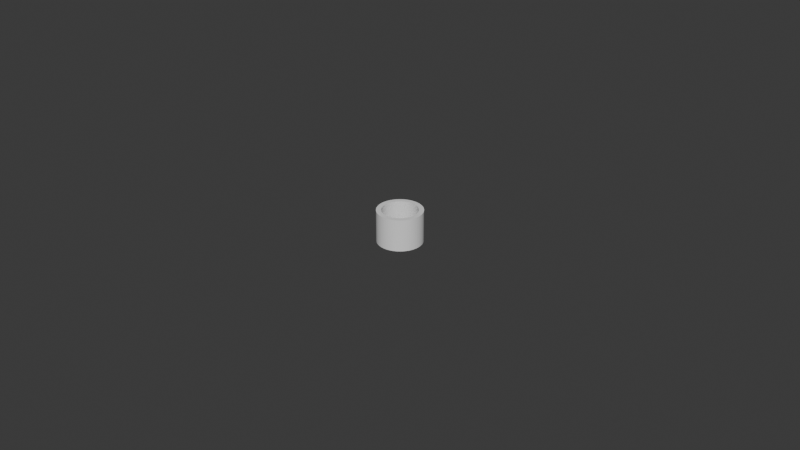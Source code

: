 # Source: pring.blend  (saved by Blender 5.0.119; exported with 4.5.12 LTS)
import bpy
from mathutils import Matrix  # noqa: F401  (used for matrix-valued properties, if any)

bpy.ops.wm.read_factory_settings(use_empty=True)
scene = bpy.context.scene
scene.name = 'Scene'

# ---- collections
col_collection = bpy.data.collections.new('Collection'); scene.collection.children.link(col_collection)

# ---- world
world_world = bpy.data.worlds.new('World'); scene.world = world_world
world_world.use_nodes = True; world_world.node_tree.nodes.clear()
_N = world_world.node_tree.nodes; _L = world_world.node_tree.links
n0 = _N.new('ShaderNodeOutputWorld'); n0.name = 'World Output'; n0.location = (200, 100)
n1 = _N.new('ShaderNodeBackground'); n1.name = 'Background'; n1.location = (-200, 100)
n1.inputs[0].default_value = (0.05088, 0.05088, 0.05088, 1.0)
_L.new(n1.outputs[0], n0.inputs[0])
n0.is_active_output = True
world_world.color = (0.05088, 0.05088, 0.05088)
world_world.sun_shadow_jitter_overblur = 0.0

# ---- meshes
me_cylinder = bpy.data.meshes.new('Cylinder')
me_cylinder.from_pydata([(0.0, 1.0, -1.0), (0.0, 1.0, 1.0), (0.09802, 0.9952, -1.0), (0.09802, 0.9952, 1.0), (0.1951, 0.9808, -1.0), (0.1951, 0.9808, 1.0), (0.2903, 0.9569, -1.0), (0.2903, 0.9569, 1.0), (0.3827, 0.9239, -1.0), (0.3827, 0.9239, 1.0), (0.4714, 0.8819, -1.0), (0.4714, 0.8819, 1.0), (0.5556, 0.8315, -1.0), (0.5556, 0.8315, 1.0), (0.6344, 0.773, -1.0), (0.6344, 0.773, 1.0), (0.7071, 0.7071, -1.0), (0.7071, 0.7071, 1.0), (0.773, 0.6344, -1.0), (0.773, 0.6344, 1.0), (0.8315, 0.5556, -1.0), (0.8315, 0.5556, 1.0), (0.8819, 0.4714, -1.0), (0.8819, 0.4714, 1.0), (0.9239, 0.3827, -1.0), (0.9239, 0.3827, 1.0), (0.9569, 0.2903, -1.0), (0.9569, 0.2903, 1.0), (0.9808, 0.1951, -1.0), (0.9808, 0.1951, 1.0), (0.9952, 0.09802, -1.0), (0.9952, 0.09802, 1.0), (1.0, 0.0, -1.0), (1.0, 0.0, 1.0), (0.9952, -0.09802, -1.0), (0.9952, -0.09802, 1.0), (0.9808, -0.1951, -1.0), (0.9808, -0.1951, 1.0), (0.9569, -0.2903, -1.0), (0.9569, -0.2903, 1.0), (0.9239, -0.3827, -1.0), (0.9239, -0.3827, 1.0), (0.8819, -0.4714, -1.0), (0.8819, -0.4714, 1.0), (0.8315, -0.5556, -1.0), (0.8315, -0.5556, 1.0), (0.773, -0.6344, -1.0), (0.773, -0.6344, 1.0), (0.7071, -0.7071, -1.0), (0.7071, -0.7071, 1.0), (0.6344, -0.773, -1.0), (0.6344, -0.773, 1.0), (0.5556, -0.8315, -1.0), (0.5556, -0.8315, 1.0), (0.4714, -0.8819, -1.0), (0.4714, -0.8819, 1.0), (0.3827, -0.9239, -1.0), (0.3827, -0.9239, 1.0), (0.2903, -0.9569, -1.0), (0.2903, -0.9569, 1.0), (0.1951, -0.9808, -1.0), (0.1951, -0.9808, 1.0), (0.09802, -0.9952, -1.0), (0.09802, -0.9952, 1.0), (0.0, -1.0, -1.0), (0.0, -1.0, 1.0), (-0.09802, -0.9952, -1.0), (-0.09802, -0.9952, 1.0), (-0.1951, -0.9808, -1.0), (-0.1951, -0.9808, 1.0), (-0.2903, -0.9569, -1.0), (-0.2903, -0.9569, 1.0), (-0.3827, -0.9239, -1.0), (-0.3827, -0.9239, 1.0), (-0.4714, -0.8819, -1.0), (-0.4714, -0.8819, 1.0), (-0.5556, -0.8315, -1.0), (-0.5556, -0.8315, 1.0), (-0.6344, -0.773, -1.0), (-0.6344, -0.773, 1.0), (-0.7071, -0.7071, -1.0), (-0.7071, -0.7071, 1.0), (-0.773, -0.6344, -1.0), (-0.773, -0.6344, 1.0), (-0.8315, -0.5556, -1.0), (-0.8315, -0.5556, 1.0), (-0.8819, -0.4714, -1.0), (-0.8819, -0.4714, 1.0), (-0.9239, -0.3827, -1.0), (-0.9239, -0.3827, 1.0), (-0.9569, -0.2903, -1.0), (-0.9569, -0.2903, 1.0), (-0.9808, -0.1951, -1.0), (-0.9808, -0.1951, 1.0), (-0.9952, -0.09802, -1.0), (-0.9952, -0.09802, 1.0), (-1.0, 0.0, -1.0), (-1.0, 0.0, 1.0), (-0.9952, 0.09802, -1.0), (-0.9952, 0.09802, 1.0), (-0.9808, 0.1951, -1.0), (-0.9808, 0.1951, 1.0), (-0.9569, 0.2903, -1.0), (-0.9569, 0.2903, 1.0), (-0.9239, 0.3827, -1.0), (-0.9239, 0.3827, 1.0), (-0.8819, 0.4714, -1.0), (-0.8819, 0.4714, 1.0), (-0.8315, 0.5556, -1.0), (-0.8315, 0.5556, 1.0), (-0.773, 0.6344, -1.0), (-0.773, 0.6344, 1.0), (-0.7071, 0.7071, -1.0), (-0.7071, 0.7071, 1.0), (-0.6344, 0.773, -1.0), (-0.6344, 0.773, 1.0), (-0.5556, 0.8315, -1.0), (-0.5556, 0.8315, 1.0), (-0.4714, 0.8819, -1.0), (-0.4714, 0.8819, 1.0), (-0.3827, 0.9239, -1.0), (-0.3827, 0.9239, 1.0), (-0.2903, 0.9569, -1.0), (-0.2903, 0.9569, 1.0), (-0.1951, 0.9808, -1.0), (-0.1951, 0.9808, 1.0), (-0.09802, 0.9952, -1.0), (-0.09802, 0.9952, 1.0), (-0.6533, 0.4365, 1.0), (-0.4985, 0.6074, 1.0), (-0.5556, 0.5556, 1.0), (-0.6074, 0.4985, 1.0), (-0.4365, 0.6533, 1.0), (-0.3704, 0.6929, 1.0), (-0.2281, 0.7519, 1.0), (-0.1533, 0.7706, 1.0), (-0.3007, 0.7259, 1.0), (-0.7706, -0.1533, 1.0), (-0.6929, -0.3704, 1.0), (-0.7259, -0.3007, 1.0), (-0.7519, -0.2281, 1.0), (-0.5556, -0.5556, 1.0), (-0.6074, -0.4985, 1.0), (-0.4365, -0.6533, 1.0), (-0.4985, -0.6074, 1.0), (-0.6533, -0.4365, 1.0), (0.1533, -0.7706, 1.0), (0.3007, -0.7259, 1.0), (0.3704, -0.6929, 1.0), (0.2281, -0.7519, 1.0), (0.4985, -0.6074, 1.0), (0.5556, -0.5556, 1.0), (0.6533, -0.4365, 1.0), (0.6074, -0.4985, 1.0), (0.4365, -0.6533, 1.0), (0.4365, 0.6533, 1.0), (0.6074, 0.4985, 1.0), (0.5556, 0.5556, 1.0), (0.4985, 0.6074, 1.0), (0.7259, 0.3007, 1.0), (0.6929, 0.3704, 1.0), (0.7706, 0.1533, 1.0), (0.7519, 0.2281, 1.0), (0.6533, 0.4365, 1.0), (-0.7857, 0.0, 1.0), (-0.7819, -0.07701, 1.0), (-0.7819, 0.07701, 1.0), (-0.7519, 0.2281, 1.0), (-0.6929, 0.3704, 1.0), (-0.7259, 0.3007, 1.0), (-0.7706, 0.1533, 1.0), (-0.3007, -0.7259, 1.0), (-0.1533, -0.7706, 1.0), (-0.2281, -0.7519, 1.0), (-0.3704, -0.6929, 1.0), (-0.07701, 0.7819, 1.0), (0.07701, 0.7819, 1.0), (0.0, 0.7857, 1.0), (-0.07701, -0.7819, 1.0), (0.07701, -0.7819, 1.0), (0.0, -0.7857, 1.0), (0.1533, 0.7706, 1.0), (0.3007, 0.7259, 1.0), (0.2281, 0.7519, 1.0), (0.7519, -0.2281, 1.0), (0.7259, -0.3007, 1.0), (0.6929, -0.3704, 1.0), (0.7857, 0.0, 1.0), (0.7819, 0.07701, 1.0), (0.7706, -0.1533, 1.0), (0.7819, -0.07701, 1.0), (0.3704, 0.6929, 1.0), (0.2281, 0.7519, -1.0), (0.3704, 0.6929, -1.0), (0.4365, 0.6533, -1.0), (0.3007, 0.7259, -1.0), (0.5556, 0.5556, -1.0), (0.6074, 0.4985, -1.0), (0.6929, 0.3704, -1.0), (0.6533, 0.4365, -1.0), (0.4985, 0.6074, -1.0), (0.3704, -0.6929, -1.0), (0.5556, -0.5556, -1.0), (0.4985, -0.6074, -1.0), (0.4365, -0.6533, -1.0), (0.6929, -0.3704, -1.0), (0.6533, -0.4365, -1.0), (0.7259, -0.3007, -1.0), (0.7519, -0.2281, -1.0), (0.6074, -0.4985, -1.0), (-0.6929, -0.3704, -1.0), (-0.6533, -0.4365, -1.0), (-0.5556, -0.5556, -1.0), (-0.6074, -0.4985, -1.0), (-0.4985, -0.6074, -1.0), (-0.4365, -0.6533, -1.0), (-0.3007, -0.7259, -1.0), (-0.2281, -0.7519, -1.0), (-0.3704, -0.6929, -1.0), (-0.7519, 0.2281, -1.0), (-0.6533, 0.4365, -1.0), (-0.6929, 0.3704, -1.0), (-0.7259, 0.3007, -1.0), (-0.4985, 0.6074, -1.0), (-0.5556, 0.5556, -1.0), (-0.3704, 0.6929, -1.0), (-0.4365, 0.6533, -1.0), (-0.6074, 0.4985, -1.0), (0.0, 0.7857, -1.0), (0.07701, 0.7819, -1.0), (0.1533, -0.7706, -1.0), (0.2281, -0.7519, -1.0), (0.07701, -0.7819, -1.0), (0.1533, 0.7706, -1.0), (0.7519, 0.2281, -1.0), (0.7259, 0.3007, -1.0), (0.7857, 0.0, -1.0), (0.7819, 0.07701, -1.0), (0.7706, -0.1533, -1.0), (0.7819, -0.07701, -1.0), (0.7706, 0.1533, -1.0), (0.3007, -0.7259, -1.0), (-0.7857, 0.0, -1.0), (-0.7706, -0.1533, -1.0), (-0.7819, -0.07701, -1.0), (-0.7819, 0.07701, -1.0), (-0.7259, -0.3007, -1.0), (-0.7519, -0.2281, -1.0), (-0.7706, 0.1533, -1.0), (-0.2281, 0.7519, -1.0), (-0.1533, 0.7706, -1.0), (-0.07701, 0.7819, -1.0), (0.0, -0.7857, -1.0), (-0.07701, -0.7819, -1.0), (-0.1533, -0.7706, -1.0), (-0.3007, 0.7259, -1.0)], [], [(0, 1, 3, 2), (2, 3, 5, 4), (4, 5, 7, 6), (6, 7, 9, 8), (8, 9, 11, 10), (10, 11, 13, 12), (12, 13, 15, 14), (14, 15, 17, 16), (16, 17, 19, 18), (18, 19, 21, 20), (20, 21, 23, 22), (22, 23, 25, 24), (24, 25, 27, 26), (26, 27, 29, 28), (28, 29, 31, 30), (30, 31, 33, 32), (32, 33, 35, 34), (34, 35, 37, 36), (36, 37, 39, 38), (38, 39, 41, 40), (40, 41, 43, 42), (42, 43, 45, 44), (44, 45, 47, 46), (46, 47, 49, 48), (48, 49, 51, 50), (50, 51, 53, 52), (52, 53, 55, 54), (54, 55, 57, 56), (56, 57, 59, 58), (58, 59, 61, 60), (60, 61, 63, 62), (62, 63, 65, 64), (64, 65, 67, 66), (66, 67, 69, 68), (68, 69, 71, 70), (70, 71, 73, 72), (72, 73, 75, 74), (74, 75, 77, 76), (76, 77, 79, 78), (78, 79, 81, 80), (80, 81, 83, 82), (82, 83, 85, 84), (84, 85, 87, 86), (86, 87, 89, 88), (88, 89, 91, 90), (90, 91, 93, 92), (92, 93, 95, 94), (94, 95, 97, 96), (96, 97, 99, 98), (98, 99, 101, 100), (100, 101, 103, 102), (102, 103, 105, 104), (104, 105, 107, 106), (106, 107, 109, 108), (108, 109, 111, 110), (110, 111, 113, 112), (112, 113, 115, 114), (114, 115, 117, 116), (116, 117, 119, 118), (118, 119, 121, 120), (120, 121, 123, 122), (122, 123, 125, 124), (117, 115, 113, 111, 109, 107, 105, 103, 101, 99, 97, 95, 93, 91, 89, 87, 85, 145, 138, 139, 140, 137, 165, 164, 166, 170, 167, 169, 168, 128, 131, 130, 129, 132), (17, 15, 13, 11, 9, 7, 5, 3, 1, 127, 125, 123, 121, 119, 117, 132, 133, 136, 134, 135, 175, 177, 176, 181, 183, 182, 191, 155, 158, 157, 156, 163, 160, 159, 162, 161, 188, 187, 190, 189, 184, 185, 186, 152, 153, 151, 150, 154, 148, 147, 149, 146, 179, 180, 178, 172, 173, 171, 174, 143, 144, 141, 142, 145, 85, 83, 81, 79, 77, 75, 73, 71, 69, 67, 65, 63, 61, 59, 57, 55, 53, 51, 49, 47, 45, 43, 41, 39, 37, 35, 33, 31, 29, 27, 25, 23, 21, 19), (124, 125, 127, 126), (126, 127, 1, 0), (126, 0, 2, 4, 6, 8, 10, 12, 14, 200, 194, 193, 195, 192, 233, 229, 228, 251, 250, 249, 255, 225, 226, 223, 224, 227, 220, 221, 222, 219, 248, 245, 242, 244, 243, 247, 246, 210, 211, 213, 212, 214, 215, 218, 216, 217, 254, 253, 252, 232, 230, 231, 241, 201, 204, 203, 202, 209, 46, 48, 50, 52, 54, 56, 58, 60, 62, 64, 66, 68, 70, 72, 74, 76, 78, 80, 82, 84, 86, 88, 90, 92, 94, 96, 98, 100, 102, 104, 106, 108, 110, 112, 114, 116, 118, 120, 122, 124), (200, 14, 16, 18, 20, 22, 24, 26, 28, 30, 32, 34, 36, 38, 40, 42, 44, 46, 209, 206, 205, 207, 208, 238, 239, 236, 237, 240, 234, 235, 198, 199, 197, 196), (229, 176, 177, 228), (233, 181, 176, 229), (192, 183, 181, 233), (195, 182, 183, 192), (193, 191, 182, 195), (194, 155, 191, 193), (200, 158, 155, 194), (196, 157, 158, 200), (156, 157, 196, 197), (163, 156, 197, 199), (160, 163, 199, 198), (159, 160, 198, 235), (162, 159, 235, 234), (161, 162, 234, 240), (188, 161, 240, 237), (187, 188, 237, 236), (190, 187, 236, 239), (189, 190, 239, 238), (184, 189, 238, 208), (185, 184, 208, 207), (186, 185, 207, 205), (152, 186, 205, 206), (153, 152, 206, 209), (151, 153, 209, 202), (150, 151, 202, 203), (154, 150, 203, 204), (148, 154, 204, 201), (147, 148, 201, 241), (149, 147, 241, 231), (146, 149, 231, 230), (179, 146, 230, 232), (180, 179, 232, 252), (178, 180, 252, 253), (172, 178, 253, 254), (173, 172, 254, 217), (171, 173, 217, 216), (174, 171, 216, 218), (143, 174, 218, 215), (144, 143, 215, 214), (141, 144, 214, 212), (213, 142, 141, 212), (211, 145, 142, 213), (210, 138, 145, 211), (246, 139, 138, 210), (247, 140, 139, 246), (243, 137, 140, 247), (244, 165, 137, 243), (242, 164, 165, 244), (245, 166, 164, 242), (248, 170, 166, 245), (219, 167, 170, 248), (222, 169, 167, 219), (221, 168, 169, 222), (220, 128, 168, 221), (227, 131, 128, 220), (224, 130, 131, 227), (223, 129, 130, 224), (226, 132, 129, 223), (225, 133, 132, 226), (255, 136, 133, 225), (249, 134, 136, 255), (250, 135, 134, 249), (251, 175, 135, 250), (228, 177, 175, 251)])
_uv = me_cylinder.uv_layers.new(name='UVMap')
_uv.uv.foreach_set('vector', [1.0, 0.5, 1.0, 1.0, 0.9844, 1.0, 0.9844, 0.5, 0.9844, 0.5, 0.9844, 1.0, 0.9688, 1.0, 0.9688, 0.5, 0.9688, 0.5, 0.9688, 1.0, 0.9531, 1.0, 0.9531, 0.5, 0.9531, 0.5, 0.9531, 1.0, 0.9375, 1.0, 0.9375, 0.5, 0.9375, 0.5, 0.9375, 1.0, 0.9219, 1.0, 0.9219, 0.5, 0.9219, 0.5, 0.9219, 1.0, 0.9062, 1.0, 0.9062, 0.5, 0.9062, 0.5, 0.9062, 1.0, 0.8906, 1.0, 0.8906, 0.5, 0.8906, 0.5, 0.8906, 1.0, 0.875, 1.0, 0.875, 0.5, 0.875, 0.5, 0.875, 1.0, 0.8594, 1.0, 0.8594, 0.5, 0.8594, 0.5, 0.8594, 1.0, 0.8438, 1.0, 0.8438, 0.5, 0.8438, 0.5, 0.8438, 1.0, 0.8281, 1.0, 0.8281, 0.5, 0.8281, 0.5, 0.8281, 1.0, 0.8125, 1.0, 0.8125, 0.5, 0.8125, 0.5, 0.8125, 1.0, 0.7969, 1.0, 0.7969, 0.5, 0.7969, 0.5, 0.7969, 1.0, 0.7812, 1.0, 0.7812, 0.5, 0.7812, 0.5, 0.7812, 1.0, 0.7656, 1.0, 0.7656, 0.5, 0.7656, 0.5, 0.7656, 1.0, 0.75, 1.0, 0.75, 0.5, 0.75, 0.5, 0.75, 1.0, 0.7344, 1.0, 0.7344, 0.5, 0.7344, 0.5, 0.7344, 1.0, 0.7188, 1.0, 0.7188, 0.5, 0.7188, 0.5, 0.7188, 1.0, 0.7031, 1.0, 0.7031, 0.5, 0.7031, 0.5, 0.7031, 1.0, 0.6875, 1.0, 0.6875, 0.5, 0.6875, 0.5, 0.6875, 1.0, 0.6719, 1.0, 0.6719, 0.5, 0.6719, 0.5, 0.6719, 1.0, 0.6562, 1.0, 0.6562, 0.5, 0.6562, 0.5, 0.6562, 1.0, 0.6406, 1.0, 0.6406, 0.5, 0.6406, 0.5, 0.6406, 1.0, 0.625, 1.0, 0.625, 0.5, 0.625, 0.5, 0.625, 1.0, 0.6094, 1.0, 0.6094, 0.5, 0.6094, 0.5, 0.6094, 1.0, 0.5938, 1.0, 0.5938, 0.5, 0.5938, 0.5, 0.5938, 1.0, 0.5781, 1.0, 0.5781, 0.5, 0.5781, 0.5, 0.5781, 1.0, 0.5625, 1.0, 0.5625, 0.5, 0.5625, 0.5, 0.5625, 1.0, 0.5469, 1.0, 0.5469, 0.5, 0.5469, 0.5, 0.5469, 1.0, 0.5312, 1.0, 0.5312, 0.5, 0.5312, 0.5, 0.5312, 1.0, 0.5156, 1.0, 0.5156, 0.5, 0.5156, 0.5, 0.5156, 1.0, 0.5, 1.0, 0.5, 0.5, 0.5, 0.5, 0.5, 1.0, 0.4844, 1.0, 0.4844, 0.5, 0.4844, 0.5, 0.4844, 1.0, 0.4688, 1.0, 0.4688, 0.5, 0.4688, 0.5, 0.4688, 1.0, 0.4531, 1.0, 0.4531, 0.5, 0.4531, 0.5, 0.4531, 1.0, 0.4375, 1.0, 0.4375, 0.5, 0.4375, 0.5, 0.4375, 1.0, 0.4219, 1.0, 0.4219, 0.5, 0.4219, 0.5, 0.4219, 1.0, 0.4062, 1.0, 0.4062, 0.5, 0.4062, 0.5, 0.4062, 1.0, 0.3906, 1.0, 0.3906, 0.5, 0.3906, 0.5, 0.3906, 1.0, 0.375, 1.0, 0.375, 0.5, 0.375, 0.5, 0.375, 1.0, 0.3594, 1.0, 0.3594, 0.5, 0.3594, 0.5, 0.3594, 1.0, 0.3438, 1.0, 0.3438, 0.5, 0.3438, 0.5, 0.3438, 1.0, 0.3281, 1.0, 0.3281, 0.5, 0.3281, 0.5, 0.3281, 1.0, 0.3125, 1.0, 0.3125, 0.5, 0.3125, 0.5, 0.3125, 1.0, 0.2969, 1.0, 0.2969, 0.5, 0.2969, 0.5, 0.2969, 1.0, 0.2812, 1.0, 0.2812, 0.5, 0.2812, 0.5, 0.2812, 1.0, 0.2656, 1.0, 0.2656, 0.5, 0.2656, 0.5, 0.2656, 1.0, 0.25, 1.0, 0.25, 0.5, 0.25, 0.5, 0.25, 1.0, 0.2344, 1.0, 0.2344, 0.5, 0.2344, 0.5, 0.2344, 1.0, 0.2188, 1.0, 0.2188, 0.5, 0.2188, 0.5, 0.2188, 1.0, 0.2031, 1.0, 0.2031, 0.5, 0.2031, 0.5, 0.2031, 1.0, 0.1875, 1.0, 0.1875, 0.5, 0.1875, 0.5, 0.1875, 1.0, 0.1719, 1.0, 0.1719, 0.5, 0.1719, 0.5, 0.1719, 1.0, 0.1562, 1.0, 0.1562, 0.5, 0.1562, 0.5, 0.1562, 1.0, 0.1406, 1.0, 0.1406, 0.5, 0.1406, 0.5, 0.1406, 1.0, 0.125, 1.0, 0.125, 0.5, 0.125, 0.5, 0.125, 1.0, 0.1094, 1.0, 0.1094, 0.5, 0.1094, 0.5, 0.1094, 1.0, 0.09375, 1.0, 0.09375, 0.5, 0.09375, 0.5, 0.09375, 1.0, 0.07812, 1.0, 0.07812, 0.5, 0.07812, 0.5, 0.07812, 1.0, 0.0625, 1.0, 0.0625, 0.5, 0.0625, 0.5, 0.0625, 1.0, 0.04688, 1.0, 0.04688, 0.5, 0.04688, 0.5, 0.04688, 1.0, 0.03125, 1.0, 0.03125, 0.5, 0.1167, 0.4496, 0.09775, 0.4355, 0.08029, 0.4197, 0.06448, 0.4023, 0.05045, 0.3833, 0.03834, 0.3631, 0.02827, 0.3418, 0.02033, 0.3197, 0.01461, 0.2968, 0.01116, 0.2735, 0.01, 0.25, 0.01116, 0.2265, 0.01461, 0.2032, 0.02033, 0.1803, 0.02827, 0.1582, 0.03834, 0.1369, 0.05045, 0.1167, 0.09321, 0.1452, 0.08369, 0.1611, 0.07578, 0.1778, 0.06955, 0.1953, 0.06505, 0.2132, 0.06234, 0.2315, 0.06143, 0.25, 0.06234, 0.2685, 0.06505, 0.2868, 0.06955, 0.3047, 0.07578, 0.3222, 0.08369, 0.3389, 0.09321, 0.3548, 0.1042, 0.3696, 0.1167, 0.3833, 0.1304, 0.3958, 0.1452, 0.4068, 0.4197, 0.4197, 0.4023, 0.4355, 0.3833, 0.4496, 0.3631, 0.4617, 0.3418, 0.4717, 0.3197, 0.4797, 0.2968, 0.4854, 0.2735, 0.4888, 0.25, 0.49, 0.2265, 0.4888, 0.2032, 0.4854, 0.1803, 0.4797, 0.1582, 0.4717, 0.1369, 0.4617, 0.1167, 0.4496, 0.1452, 0.4068, 0.1611, 0.4163, 0.1778, 0.4242, 0.1953, 0.4305, 0.2132, 0.4349, 0.2315, 0.4377, 0.25, 0.4386, 0.2685, 0.4377, 0.2868, 0.4349, 0.3047, 0.4305, 0.3222, 0.4242, 0.3389, 0.4163, 0.3548, 0.4068, 0.3696, 0.3958, 0.3833, 0.3833, 0.3958, 0.3696, 0.4068, 0.3548, 0.4163, 0.3389, 0.4242, 0.3222, 0.4305, 0.3047, 0.4349, 0.2868, 0.4377, 0.2685, 0.4386, 0.25, 0.4377, 0.2315, 0.4349, 0.2132, 0.4305, 0.1953, 0.4242, 0.1778, 0.4163, 0.1611, 0.4068, 0.1452, 0.3958, 0.1304, 0.3833, 0.1167, 0.3696, 0.1042, 0.3548, 0.09321, 0.3389, 0.08369, 0.3222, 0.07578, 0.3047, 0.06955, 0.2868, 0.06505, 0.2685, 0.06234, 0.25, 0.06143, 0.2315, 0.06234, 0.2132, 0.06505, 0.1953, 0.06955, 0.1778, 0.07578, 0.1611, 0.08369, 0.1452, 0.09321, 0.1304, 0.1042, 0.1167, 0.1167, 0.1042, 0.1304, 0.09321, 0.1452, 0.05045, 0.1167, 0.06448, 0.09775, 0.08029, 0.08029, 0.09775, 0.06448, 0.1167, 0.05045, 0.1369, 0.03834, 0.1582, 0.02827, 0.1803, 0.02033, 0.2032, 0.01461, 0.2265, 0.01116, 0.25, 0.01, 0.2735, 0.01116, 0.2968, 0.01461, 0.3197, 0.02033, 0.3418, 0.02827, 0.3631, 0.03834, 0.3833, 0.05045, 0.4023, 0.06448, 0.4197, 0.08029, 0.4355, 0.09775, 0.4496, 0.1167, 0.4617, 0.1369, 0.4717, 0.1582, 0.4797, 0.1803, 0.4854, 0.2032, 0.4888, 0.2265, 0.49, 0.25, 0.4888, 0.2735, 0.4854, 0.2968, 0.4797, 0.3197, 0.4717, 0.3418, 0.4617, 0.3631, 0.4496, 0.3833, 0.4355, 0.4023, 0.03125, 0.5, 0.03125, 1.0, 0.01562, 1.0, 0.01562, 0.5, 0.01562, 0.5, 0.01562, 1.0, 0.0, 1.0, 0.0, 0.5, 0.7265, 0.4888, 0.75, 0.49, 0.7735, 0.4888, 0.7968, 0.4854, 0.8197, 0.4797, 0.8418, 0.4717, 0.8631, 0.4617, 0.8833, 0.4496, 0.9023, 0.4355, 0.8696, 0.3958, 0.8548, 0.4068, 0.8389, 0.4163, 0.8222, 0.4242, 0.8047, 0.4305, 0.7868, 0.4349, 0.7685, 0.4377, 0.75, 0.4386, 0.7315, 0.4377, 0.7132, 0.4349, 0.6953, 0.4305, 0.6778, 0.4242, 0.6611, 0.4163, 0.6452, 0.4068, 0.6304, 0.3958, 0.6167, 0.3833, 0.6042, 0.3696, 0.5932, 0.3548, 0.5837, 0.3389, 0.5758, 0.3222, 0.5695, 0.3047, 0.5651, 0.2868, 0.5623, 0.2685, 0.5614, 0.25, 0.5623, 0.2315, 0.5651, 0.2132, 0.5695, 0.1953, 0.5758, 0.1778, 0.5837, 0.1611, 0.5932, 0.1452, 0.6042, 0.1304, 0.6167, 0.1167, 0.6304, 0.1042, 0.6452, 0.09321, 0.6611, 0.08369, 0.6778, 0.07578, 0.6953, 0.06955, 0.7132, 0.06505, 0.7315, 0.06234, 0.75, 0.06143, 0.7685, 0.06234, 0.7868, 0.06505, 0.8047, 0.06955, 0.8222, 0.07578, 0.8389, 0.08369, 0.8548, 0.09321, 0.8696, 0.1042, 0.8833, 0.1167, 0.8958, 0.1304, 0.9355, 0.09775, 0.9197, 0.08029, 0.9023, 0.06448, 0.8833, 0.05045, 0.8631, 0.03834, 0.8418, 0.02827, 0.8197, 0.02033, 0.7968, 0.01461, 0.7735, 0.01116, 0.75, 0.01, 0.7265, 0.01116, 0.7032, 0.01461, 0.6803, 0.02033, 0.6582, 0.02827, 0.6369, 0.03834, 0.6167, 0.05045, 0.5977, 0.06448, 0.5803, 0.08029, 0.5645, 0.09775, 0.5504, 0.1167, 0.5383, 0.1369, 0.5283, 0.1582, 0.5203, 0.1803, 0.5146, 0.2032, 0.5112, 0.2265, 0.51, 0.25, 0.5112, 0.2735, 0.5146, 0.2968, 0.5203, 0.3197, 0.5283, 0.3418, 0.5383, 0.3631, 0.5504, 0.3833, 0.5645, 0.4023, 0.5803, 0.4197, 0.5977, 0.4355, 0.6167, 0.4496, 0.6369, 0.4617, 0.6582, 0.4717, 0.6803, 0.4797, 0.7032, 0.4854, 0.8696, 0.3958, 0.9023, 0.4355, 0.9197, 0.4197, 0.9355, 0.4023, 0.9496, 0.3833, 0.9617, 0.3631, 0.9717, 0.3418, 0.9797, 0.3197, 0.9854, 0.2968, 0.9888, 0.2735, 0.99, 0.25, 0.9888, 0.2265, 0.9854, 0.2032, 0.9797, 0.1803, 0.9717, 0.1582, 0.9617, 0.1369, 0.9496, 0.1167, 0.9355, 0.09775, 0.8958, 0.1304, 0.9068, 0.1452, 0.9163, 0.1611, 0.9242, 0.1778, 0.9305, 0.1953, 0.9349, 0.2132, 0.9377, 0.2315, 0.9386, 0.25, 0.9377, 0.2685, 0.9349, 0.2868, 0.9305, 0.3047, 0.9242, 0.3222, 0.9163, 0.3389, 0.9068, 0.3548, 0.8958, 0.3696, 0.8833, 0.3833, 0.9844, 0.625, 0.9844, 0.875, 1.0, 0.875, 1.0, 0.625, 0.9688, 0.625, 0.9688, 0.875, 0.9844, 0.875, 0.9844, 0.625, 0.9531, 0.625, 0.9531, 0.875, 0.9688, 0.875, 0.9688, 0.625, 0.9375, 0.625, 0.9375, 0.875, 0.9531, 0.875, 0.9531, 0.625, 0.9219, 0.625, 0.9219, 0.875, 0.9375, 0.875, 0.9375, 0.625, 0.9062, 0.625, 0.9062, 0.875, 0.9219, 0.875, 0.9219, 0.625, 0.8906, 0.625, 0.8906, 0.875, 0.9062, 0.875, 0.9062, 0.625, 0.875, 0.625, 0.875, 0.875, 0.8906, 0.875, 0.8906, 0.625, 0.8594, 0.875, 0.875, 0.875, 0.875, 0.625, 0.8594, 0.625, 0.8438, 0.875, 0.8594, 0.875, 0.8594, 0.625, 0.8438, 0.625, 0.8281, 0.875, 0.8438, 0.875, 0.8438, 0.625, 0.8281, 0.625, 0.8125, 0.875, 0.8281, 0.875, 0.8281, 0.625, 0.8125, 0.625, 0.7969, 0.875, 0.8125, 0.875, 0.8125, 0.625, 0.7969, 0.625, 0.7812, 0.875, 0.7969, 0.875, 0.7969, 0.625, 0.7812, 0.625, 0.7656, 0.875, 0.7812, 0.875, 0.7812, 0.625, 0.7656, 0.625, 0.75, 0.875, 0.7656, 0.875, 0.7656, 0.625, 0.75, 0.625, 0.7344, 0.875, 0.75, 0.875, 0.75, 0.625, 0.7344, 0.625, 0.7188, 0.875, 0.7344, 0.875, 0.7344, 0.625, 0.7188, 0.625, 0.7031, 0.875, 0.7188, 0.875, 0.7188, 0.625, 0.7031, 0.625, 0.6875, 0.875, 0.7031, 0.875, 0.7031, 0.625, 0.6875, 0.625, 0.6719, 0.875, 0.6875, 0.875, 0.6875, 0.625, 0.6719, 0.625, 0.6562, 0.875, 0.6719, 0.875, 0.6719, 0.625, 0.6562, 0.625, 0.6406, 0.875, 0.6562, 0.875, 0.6562, 0.625, 0.6406, 0.625, 0.625, 0.875, 0.6406, 0.875, 0.6406, 0.625, 0.625, 0.625, 0.6094, 0.875, 0.625, 0.875, 0.625, 0.625, 0.6094, 0.625, 0.5938, 0.875, 0.6094, 0.875, 0.6094, 0.625, 0.5938, 0.625, 0.5781, 0.875, 0.5938, 0.875, 0.5938, 0.625, 0.5781, 0.625, 0.5625, 0.875, 0.5781, 0.875, 0.5781, 0.625, 0.5625, 0.625, 0.5469, 0.875, 0.5625, 0.875, 0.5625, 0.625, 0.5469, 0.625, 0.5312, 0.875, 0.5469, 0.875, 0.5469, 0.625, 0.5312, 0.625, 0.5156, 0.875, 0.5312, 0.875, 0.5312, 0.625, 0.5156, 0.625, 0.5, 0.875, 0.5156, 0.875, 0.5156, 0.625, 0.5, 0.625, 0.4844, 0.875, 0.5, 0.875, 0.5, 0.625, 0.4844, 0.625, 0.4688, 0.875, 0.4844, 0.875, 0.4844, 0.625, 0.4688, 0.625, 0.4531, 0.875, 0.4688, 0.875, 0.4688, 0.625, 0.4531, 0.625, 0.4375, 0.875, 0.4531, 0.875, 0.4531, 0.625, 0.4375, 0.625, 0.4219, 0.875, 0.4375, 0.875, 0.4375, 0.625, 0.4219, 0.625, 0.4062, 0.875, 0.4219, 0.875, 0.4219, 0.625, 0.4062, 0.625, 0.3906, 0.875, 0.4062, 0.875, 0.4062, 0.625, 0.3906, 0.625, 0.375, 0.875, 0.3906, 0.875, 0.3906, 0.625, 0.375, 0.625, 0.3594, 0.625, 0.3594, 0.875, 0.375, 0.875, 0.375, 0.625, 0.3438, 0.625, 0.3438, 0.875, 0.3594, 0.875, 0.3594, 0.625, 0.3281, 0.625, 0.3281, 0.875, 0.3438, 0.875, 0.3438, 0.625, 0.3125, 0.625, 0.3125, 0.875, 0.3281, 0.875, 0.3281, 0.625, 0.2969, 0.625, 0.2969, 0.875, 0.3125, 0.875, 0.3125, 0.625, 0.2812, 0.625, 0.2812, 0.875, 0.2969, 0.875, 0.2969, 0.625, 0.2656, 0.625, 0.2656, 0.875, 0.2812, 0.875, 0.2812, 0.625, 0.25, 0.625, 0.25, 0.875, 0.2656, 0.875, 0.2656, 0.625, 0.2344, 0.625, 0.2344, 0.875, 0.25, 0.875, 0.25, 0.625, 0.2188, 0.625, 0.2188, 0.875, 0.2344, 0.875, 0.2344, 0.625, 0.2031, 0.625, 0.2031, 0.875, 0.2188, 0.875, 0.2188, 0.625, 0.1875, 0.625, 0.1875, 0.875, 0.2031, 0.875, 0.2031, 0.625, 0.1719, 0.625, 0.1719, 0.875, 0.1875, 0.875, 0.1875, 0.625, 0.1562, 0.625, 0.1562, 0.875, 0.1719, 0.875, 0.1719, 0.625, 0.1406, 0.625, 0.1406, 0.875, 0.1562, 0.875, 0.1562, 0.625, 0.125, 0.625, 0.125, 0.875, 0.1406, 0.875, 0.1406, 0.625, 0.1094, 0.625, 0.1094, 0.875, 0.125, 0.875, 0.125, 0.625, 0.09375, 0.625, 0.09375, 0.875, 0.1094, 0.875, 0.1094, 0.625, 0.07812, 0.625, 0.07812, 0.875, 0.09375, 0.875, 0.09375, 0.625, 0.0625, 0.625, 0.0625, 0.875, 0.07812, 0.875, 0.07812, 0.625, 0.04688, 0.625, 0.04688, 0.875, 0.0625, 0.875, 0.0625, 0.625, 0.03125, 0.625, 0.03125, 0.875, 0.04688, 0.875, 0.04688, 0.625, 0.01562, 0.625, 0.01562, 0.875, 0.03125, 0.875, 0.03125, 0.625, 0.0, 0.625, 0.0, 0.875, 0.01562, 0.875, 0.01562, 0.625])
me_cylinder.update()

# ---- objects
ob_cylinder = bpy.data.objects.new('Cylinder', me_cylinder)

# ---- transforms, parenting, visibility, modifiers, constraints
ob_cylinder.location = (0.0, 0.0, 0.0)
ob_cylinder.scale = (0.007, 0.007, 0.005)

# ---- collection membership
col_collection.objects.link(ob_cylinder)

# ---- scene / render settings (as saved in the file)
scene.frame_start = 1; scene.frame_end = 250; scene.frame_set(1)
scene.render.engine = 'BLENDER_EEVEE_NEXT'
scene.render.bake_bias = 0.0
scene.render.bake_samples = 0
scene.cycles.sampling_pattern = 'TABULATED_SOBOL'
scene.eevee.use_volume_custom_range = False
bpy.context.view_layer.update()

# ---- added for rendering (the .blend has no active camera and no usable light): camera, sun
cam_auto = bpy.data.cameras.new('AutoCamera')
cam_auto.lens = 50.0
cam_auto.sensor_width = 36.0
cam_auto.clip_end = 1000.0
ob_auto_camera = bpy.data.objects.new('AutoCamera', cam_auto)
scene.collection.objects.link(ob_auto_camera)
ob_auto_camera.location = (0.185045, -0.222054, 0.148036)
ob_auto_camera.rotation_euler = (1.09748, -7.21219e-08, 0.694738)
scene.camera = ob_auto_camera
light_auto_sun = bpy.data.lights.new('AutoSun', 'SUN')
light_auto_sun.energy = 3.0
light_auto_sun.angle = 0.0523599
ob_auto_sun = bpy.data.objects.new('AutoSun', light_auto_sun)
scene.collection.objects.link(ob_auto_sun)
ob_auto_sun.rotation_euler = (0.872665, 0.174533, 0.523599)
bpy.context.view_layer.update()
